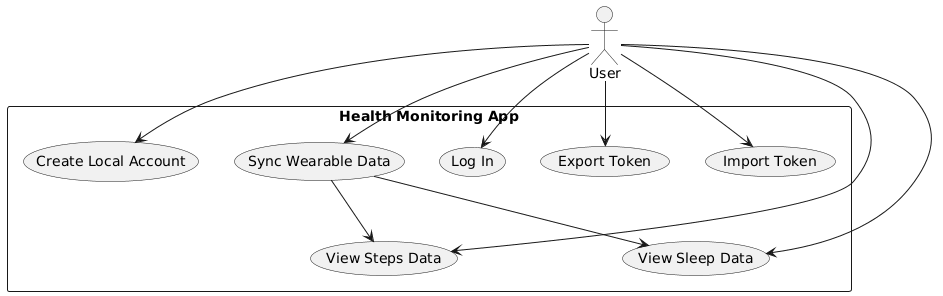

The diagram above was rendered by PlantUML. Its source (embedded in the PNG):
@startuml
actor User

rectangle "Health Monitoring App" {
    usecase "Create Local Account" as UC_Create
    usecase "Import Token" as UC_Import
    usecase "Export Token" as UC_Export
    usecase "Log In" as UC_Login

    usecase "Sync Wearable Data" as UC_Sync

    usecase "View Steps Data" as UC_Steps
    usecase "View Sleep Data" as UC_Sleep
}

User --> UC_Create
User --> UC_Import
User --> UC_Export
User --> UC_Login

User --> UC_Sync

User --> UC_Steps
User --> UC_Sleep

UC_Sync --> UC_Steps
UC_Sync --> UC_Sleep
@enduml